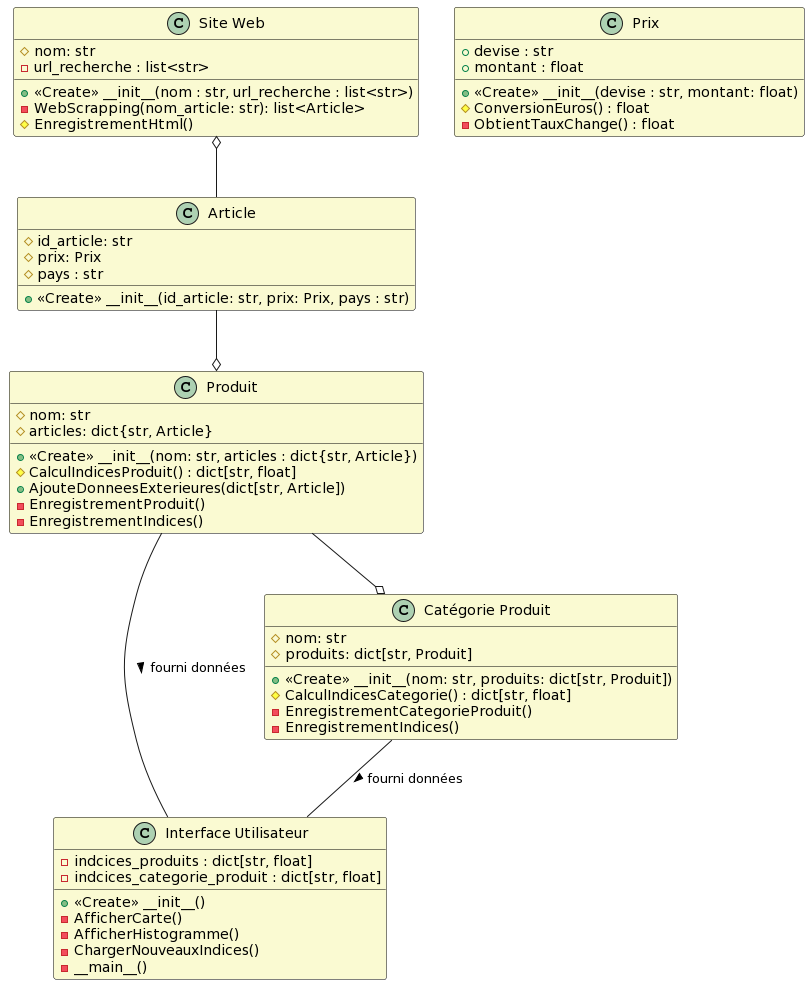

The diagram above was rendered by PlantUML. Its source (embedded in the PNG):
@startuml
skinparam class {
    BackgroundColor LightGoldenRodYellow
    BorderColor black
}

class "Site Web" {
    # nom: str
    - url_recherche : list<str>
    + <<Create>> __init__(nom : str, url_recherche : list<str>)
    - WebScrapping(nom_article: str): list<Article>
    # EnregistrementHtml()
    
    
}

class "Interface Utilisateur" {
    - indcices_produits : dict[str, float]
    - indcices_categorie_produit : dict[str, float]
    + <<Create>> __init__()
    - AfficherCarte()
    - AfficherHistogramme()
    - ChargerNouveauxIndices()
    - __main__()
}

class Article {
    # id_article: str
    # prix: Prix
    # pays : str
    + <<Create>> __init__(id_article: str, prix: Prix, pays : str)
}

class Produit {
    # nom: str
    # articles: dict{str, Article}
    + <<Create>> __init__(nom: str, articles : dict{str, Article})
    # CalculIndicesProduit() : dict[str, float]
    + AjouteDonneesExterieures(dict[str, Article]) 
    - EnregistrementProduit()
    - EnregistrementIndices()
}

class "Catégorie Produit" {
    # nom: str
    # produits: dict[str, Produit]
    + <<Create>> __init__(nom: str, produits: dict[str, Produit])
    # CalculIndicesCategorie() : dict[str, float]
    - EnregistrementCategorieProduit()
    - EnregistrementIndices()
}

class Prix {
    + devise : str
    + montant : float
    + <<Create>> __init__(devise : str, montant: float)
    # ConversionEuros() : float
    - ObtientTauxChange() : float

}


"Site Web" o-- Article
Article --o Produit
Produit --o "Catégorie Produit"

"Catégorie Produit" -- "Interface Utilisateur" : fourni données >
Produit -- "Interface Utilisateur" : fourni données >
@enduml